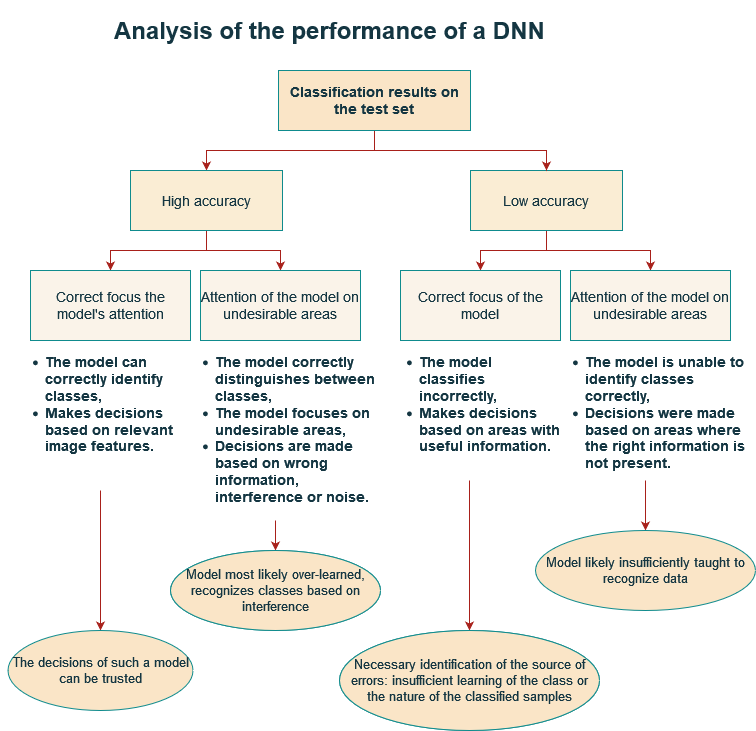

The diagram above was exported from draw.io. Its source (the exported page's mxGraphModel, read from the mxfile embedded in the PNG):
<mxGraphModel dx="1422" dy="780" grid="1" gridSize="10" guides="1" tooltips="1" connect="1" arrows="1" fold="1" page="1" pageScale="1" pageWidth="827" pageHeight="1169" background="#ffffff" math="0" shadow="0">
  <root>
    <mxCell id="0" />
    <mxCell id="1" parent="0" />
    <mxCell id="UQS6wFYrvDVPqo7ExEdc-2" value="&lt;h1&gt;Analysis of the performance of a DNN&lt;br&gt;&lt;/h1&gt;" style="text;html=1;strokeColor=none;fillColor=none;spacing=5;spacingTop=-20;whiteSpace=wrap;overflow=hidden;rounded=0;labelBackgroundColor=none;fontColor=#143642;" parent="1" vertex="1">
      <mxGeometry x="149" y="30" width="530" height="50" as="geometry" />
    </mxCell>
    <mxCell id="UQS6wFYrvDVPqo7ExEdc-16" style="edgeStyle=orthogonalEdgeStyle;rounded=0;orthogonalLoop=1;jettySize=auto;html=1;exitX=0.5;exitY=1;exitDx=0;exitDy=0;entryX=0.5;entryY=0;entryDx=0;entryDy=0;strokeColor=#A8201A;fontColor=#143642;fillColor=#FAE5C7;" parent="1" source="UQS6wFYrvDVPqo7ExEdc-4" target="UQS6wFYrvDVPqo7ExEdc-7" edge="1">
      <mxGeometry relative="1" as="geometry" />
    </mxCell>
    <mxCell id="UQS6wFYrvDVPqo7ExEdc-18" style="edgeStyle=orthogonalEdgeStyle;rounded=0;orthogonalLoop=1;jettySize=auto;html=1;exitX=0.5;exitY=1;exitDx=0;exitDy=0;entryX=0.5;entryY=0;entryDx=0;entryDy=0;strokeColor=#A8201A;fontColor=#143642;fillColor=#FAE5C7;" parent="1" source="UQS6wFYrvDVPqo7ExEdc-4" target="UQS6wFYrvDVPqo7ExEdc-11" edge="1">
      <mxGeometry relative="1" as="geometry" />
    </mxCell>
    <mxCell id="UQS6wFYrvDVPqo7ExEdc-4" value="Wysoka dokładność" style="rounded=0;whiteSpace=wrap;html=1;labelBackgroundColor=none;fillColor=#FAEDD4;strokeColor=#0F8B8D;fontColor=#143642;" parent="1" vertex="1">
      <mxGeometry x="170" y="190" width="152" height="60" as="geometry" />
    </mxCell>
    <mxCell id="UQS6wFYrvDVPqo7ExEdc-19" style="edgeStyle=orthogonalEdgeStyle;rounded=0;orthogonalLoop=1;jettySize=auto;html=1;exitX=0.5;exitY=1;exitDx=0;exitDy=0;entryX=0.5;entryY=0;entryDx=0;entryDy=0;strokeColor=#A8201A;fontColor=#143642;fillColor=#FAE5C7;" parent="1" source="UQS6wFYrvDVPqo7ExEdc-5" target="UQS6wFYrvDVPqo7ExEdc-13" edge="1">
      <mxGeometry relative="1" as="geometry" />
    </mxCell>
    <mxCell id="UQS6wFYrvDVPqo7ExEdc-20" style="edgeStyle=orthogonalEdgeStyle;rounded=0;orthogonalLoop=1;jettySize=auto;html=1;exitX=0.5;exitY=1;exitDx=0;exitDy=0;entryX=0.5;entryY=0;entryDx=0;entryDy=0;strokeColor=#A8201A;fontColor=#143642;fillColor=#FAE5C7;" parent="1" source="UQS6wFYrvDVPqo7ExEdc-5" target="UQS6wFYrvDVPqo7ExEdc-12" edge="1">
      <mxGeometry relative="1" as="geometry" />
    </mxCell>
    <mxCell id="UQS6wFYrvDVPqo7ExEdc-5" value="Low accuracy" style="rounded=0;whiteSpace=wrap;html=1;labelBackgroundColor=none;fillColor=#FAEDD4;strokeColor=#0F8B8D;fontColor=#143642;fontSize=14;" parent="1" vertex="1">
      <mxGeometry x="510" y="190" width="152" height="60" as="geometry" />
    </mxCell>
    <mxCell id="UQS6wFYrvDVPqo7ExEdc-14" style="edgeStyle=orthogonalEdgeStyle;rounded=0;orthogonalLoop=1;jettySize=auto;html=1;exitX=0.5;exitY=1;exitDx=0;exitDy=0;entryX=0.5;entryY=0;entryDx=0;entryDy=0;strokeColor=#A8201A;fontColor=default;labelBackgroundColor=none;" parent="1" source="UQS6wFYrvDVPqo7ExEdc-6" target="UQS6wFYrvDVPqo7ExEdc-4" edge="1">
      <mxGeometry relative="1" as="geometry" />
    </mxCell>
    <mxCell id="UQS6wFYrvDVPqo7ExEdc-15" style="edgeStyle=orthogonalEdgeStyle;rounded=0;orthogonalLoop=1;jettySize=auto;html=1;exitX=0.5;exitY=1;exitDx=0;exitDy=0;entryX=0.5;entryY=0;entryDx=0;entryDy=0;strokeColor=#A8201A;fontColor=default;labelBackgroundColor=none;" parent="1" source="UQS6wFYrvDVPqo7ExEdc-6" target="UQS6wFYrvDVPqo7ExEdc-5" edge="1">
      <mxGeometry relative="1" as="geometry" />
    </mxCell>
    <mxCell id="UQS6wFYrvDVPqo7ExEdc-6" value="Wyniki klasyfikacji na zbiorze testowym" style="rounded=0;whiteSpace=wrap;html=1;labelBackgroundColor=none;fillColor=#FAE5C7;strokeColor=#0F8B8D;fontColor=#143642;fontStyle=1" parent="1" vertex="1">
      <mxGeometry x="318" y="90" width="192" height="60" as="geometry" />
    </mxCell>
    <mxCell id="UQS6wFYrvDVPqo7ExEdc-7" value="Correct focus the model's attention" style="rounded=0;whiteSpace=wrap;html=1;labelBackgroundColor=none;fillColor=#FAF3E9;strokeColor=#0F8B8D;fontColor=#143642;fontSize=14;" parent="1" vertex="1">
      <mxGeometry x="70" y="290" width="160" height="70" as="geometry" />
    </mxCell>
    <mxCell id="UQS6wFYrvDVPqo7ExEdc-11" value="Attention of the model on undesirable areas" style="rounded=0;whiteSpace=wrap;html=1;labelBackgroundColor=none;fillColor=#FAF3E9;strokeColor=#0F8B8D;fontColor=#143642;fontSize=14;" parent="1" vertex="1">
      <mxGeometry x="240" y="290" width="160" height="70" as="geometry" />
    </mxCell>
    <mxCell id="UQS6wFYrvDVPqo7ExEdc-12" value="Poprawne skupienie uwagi modelu" style="rounded=0;whiteSpace=wrap;html=1;labelBackgroundColor=none;fillColor=#FAF3E9;strokeColor=#0F8B8D;fontColor=#143642;" parent="1" vertex="1">
      <mxGeometry x="440" y="290" width="160" height="70" as="geometry" />
    </mxCell>
    <mxCell id="UQS6wFYrvDVPqo7ExEdc-13" value="Uwaga modelu na obszarach niepożądanych" style="rounded=0;whiteSpace=wrap;html=1;labelBackgroundColor=none;fillColor=#FAF3E9;strokeColor=#0F8B8D;fontColor=#143642;" parent="1" vertex="1">
      <mxGeometry x="610" y="290" width="160" height="70" as="geometry" />
    </mxCell>
    <mxCell id="UQS6wFYrvDVPqo7ExEdc-26" value="" style="edgeStyle=orthogonalEdgeStyle;rounded=0;orthogonalLoop=1;jettySize=auto;html=1;strokeColor=#A8201A;fontColor=#143642;fillColor=#FAE5C7;" parent="1" source="UQS6wFYrvDVPqo7ExEdc-21" target="UQS6wFYrvDVPqo7ExEdc-25" edge="1">
      <mxGeometry relative="1" as="geometry" />
    </mxCell>
    <mxCell id="UQS6wFYrvDVPqo7ExEdc-21" value="&lt;h1 style=&quot;font-size: 14px&quot;&gt;&lt;ul style=&quot;font-size: 14px&quot;&gt;&lt;li style=&quot;font-size: 14px&quot;&gt;The model can correctly identify classes,&lt;/li&gt;&lt;li style=&quot;font-size: 14px&quot;&gt;Makes decisions based on relevant image features.&lt;/li&gt;&lt;/ul&gt;&lt;/h1&gt;" style="text;html=1;strokeColor=none;fillColor=none;spacing=5;spacingTop=-20;whiteSpace=wrap;overflow=hidden;rounded=0;fontColor=#143642;verticalAlign=top;horizontal=1;labelBorderColor=none;fontSize=14;" parent="1" vertex="1">
      <mxGeometry x="40" y="370" width="200" height="140" as="geometry" />
    </mxCell>
    <mxCell id="UQS6wFYrvDVPqo7ExEdc-34" value="" style="edgeStyle=orthogonalEdgeStyle;rounded=0;orthogonalLoop=1;jettySize=auto;html=1;strokeColor=#A8201A;fontColor=#143642;fillColor=#FAE5C7;" parent="1" source="UQS6wFYrvDVPqo7ExEdc-22" target="UQS6wFYrvDVPqo7ExEdc-33" edge="1">
      <mxGeometry relative="1" as="geometry" />
    </mxCell>
    <mxCell id="UQS6wFYrvDVPqo7ExEdc-22" value="&lt;h1 style=&quot;font-size: 14px&quot;&gt;&lt;ul style=&quot;font-size: 14px&quot;&gt;&lt;li style=&quot;font-size: 14px&quot;&gt;The model correctly distinguishes between classes,&lt;/li&gt;&lt;li style=&quot;font-size: 14px&quot;&gt;The model focuses on undesirable areas,&lt;/li&gt;&lt;li style=&quot;font-size: 14px&quot;&gt;Decisions are made based on wrong information, interference or noise.&lt;/li&gt;&lt;/ul&gt;&lt;/h1&gt;" style="text;html=1;strokeColor=none;fillColor=none;spacing=5;spacingTop=-20;whiteSpace=wrap;overflow=hidden;rounded=0;fontColor=#143642;fontSize=14;" parent="1" vertex="1">
      <mxGeometry x="210" y="370" width="210" height="170" as="geometry" />
    </mxCell>
    <mxCell id="UQS6wFYrvDVPqo7ExEdc-36" value="" style="edgeStyle=orthogonalEdgeStyle;rounded=0;orthogonalLoop=1;jettySize=auto;html=1;strokeColor=#A8201A;fontColor=#143642;fillColor=#FAE5C7;" parent="1" source="UQS6wFYrvDVPqo7ExEdc-23" target="UQS6wFYrvDVPqo7ExEdc-35" edge="1">
      <mxGeometry relative="1" as="geometry" />
    </mxCell>
    <mxCell id="UQS6wFYrvDVPqo7ExEdc-23" value="&lt;h1 style=&quot;font-size: 14px&quot;&gt;&lt;ul style=&quot;font-size: 14px&quot;&gt;&lt;li style=&quot;font-size: 14px&quot;&gt;The model classifies incorrectly,&lt;/li&gt;&lt;li style=&quot;font-size: 14px&quot;&gt;Makes decisions based on areas with useful information.&lt;/li&gt;&lt;/ul&gt;&lt;/h1&gt;" style="text;html=1;strokeColor=none;fillColor=none;spacing=5;spacingTop=-20;whiteSpace=wrap;overflow=hidden;rounded=0;fontColor=#143642;fontSize=14;" parent="1" vertex="1">
      <mxGeometry x="414" y="370" width="190" height="130" as="geometry" />
    </mxCell>
    <mxCell id="UQS6wFYrvDVPqo7ExEdc-38" value="" style="edgeStyle=orthogonalEdgeStyle;rounded=0;orthogonalLoop=1;jettySize=auto;html=1;strokeColor=#A8201A;fontColor=#143642;fillColor=#FAE5C7;entryX=0.5;entryY=0;entryDx=0;entryDy=0;" parent="1" source="UQS6wFYrvDVPqo7ExEdc-24" target="UQS6wFYrvDVPqo7ExEdc-39" edge="1">
      <mxGeometry relative="1" as="geometry">
        <mxPoint x="680" y="540" as="targetPoint" />
      </mxGeometry>
    </mxCell>
    <mxCell id="UQS6wFYrvDVPqo7ExEdc-24" value="&lt;h1 style=&quot;font-size: 14px&quot;&gt;&lt;ul style=&quot;font-size: 14px&quot;&gt;&lt;li style=&quot;font-size: 14px&quot;&gt;The model is unable to identify classes correctly,&lt;/li&gt;&lt;li style=&quot;font-size: 14px&quot;&gt;Decisions were made based on areas where the right information is not present.&lt;/li&gt;&lt;/ul&gt;&lt;/h1&gt;" style="text;html=1;strokeColor=none;fillColor=none;spacing=5;spacingTop=-20;whiteSpace=wrap;overflow=hidden;rounded=0;fontColor=#143642;fontSize=14;" parent="1" vertex="1">
      <mxGeometry x="580" y="370" width="210" height="130" as="geometry" />
    </mxCell>
    <mxCell id="UQS6wFYrvDVPqo7ExEdc-25" value="The decisions of such a model can be trusted" style="ellipse;whiteSpace=wrap;html=1;strokeColor=#0F8B8D;fontColor=#143642;fillColor=#FAE5C7;fontSize=13;" parent="1" vertex="1">
      <mxGeometry x="47.5" y="650" width="185" height="80" as="geometry" />
    </mxCell>
    <mxCell id="UQS6wFYrvDVPqo7ExEdc-27" value="Wyniki klasyfikacji na zbiorze testowym" style="rounded=0;whiteSpace=wrap;html=1;labelBackgroundColor=none;fillColor=#FAE5C7;strokeColor=#0F8B8D;fontColor=#143642;fontStyle=1" parent="1" vertex="1">
      <mxGeometry x="318" y="90" width="192" height="60" as="geometry" />
    </mxCell>
    <mxCell id="UQS6wFYrvDVPqo7ExEdc-28" value="Wysoka dokładność" style="rounded=0;whiteSpace=wrap;html=1;labelBackgroundColor=none;fillColor=#FAEDD4;strokeColor=#0F8B8D;fontColor=#143642;" parent="1" vertex="1">
      <mxGeometry x="170" y="190" width="152" height="60" as="geometry" />
    </mxCell>
    <mxCell id="UQS6wFYrvDVPqo7ExEdc-29" value="Classification results on the test set" style="rounded=0;whiteSpace=wrap;html=1;labelBackgroundColor=none;fillColor=#FAE5C7;strokeColor=#0F8B8D;fontColor=#143642;fontStyle=1;fontSize=14;" parent="1" vertex="1">
      <mxGeometry x="318" y="90" width="192" height="60" as="geometry" />
    </mxCell>
    <mxCell id="UQS6wFYrvDVPqo7ExEdc-30" value="High accuracy" style="rounded=0;whiteSpace=wrap;html=1;labelBackgroundColor=none;fillColor=#FAEDD4;strokeColor=#0F8B8D;fontColor=#143642;fontSize=14;" parent="1" vertex="1">
      <mxGeometry x="170" y="190" width="152" height="60" as="geometry" />
    </mxCell>
    <mxCell id="UQS6wFYrvDVPqo7ExEdc-31" value="Attention of the model on undesirable areas" style="rounded=0;whiteSpace=wrap;html=1;labelBackgroundColor=none;fillColor=#FAF3E9;strokeColor=#0F8B8D;fontColor=#143642;fontSize=14;" parent="1" vertex="1">
      <mxGeometry x="610" y="290" width="160" height="70" as="geometry" />
    </mxCell>
    <mxCell id="UQS6wFYrvDVPqo7ExEdc-32" value="Correct focus of the model" style="rounded=0;whiteSpace=wrap;html=1;labelBackgroundColor=none;fillColor=#FAF3E9;strokeColor=#0F8B8D;fontColor=#143642;fontSize=14;" parent="1" vertex="1">
      <mxGeometry x="440" y="290" width="160" height="70" as="geometry" />
    </mxCell>
    <mxCell id="UQS6wFYrvDVPqo7ExEdc-33" value="Model najprawdopodobniej przeuczony, rozpoznaje klasy na podstawie zakłóceń" style="ellipse;whiteSpace=wrap;html=1;strokeColor=#0F8B8D;fontColor=#143642;fillColor=#FAE5C7;" parent="1" vertex="1">
      <mxGeometry x="210" y="570" width="210" height="80" as="geometry" />
    </mxCell>
    <mxCell id="UQS6wFYrvDVPqo7ExEdc-35" value="Konieczne określenie źródła błędów: niewystarczającego wyuczenia danej klasy lub charakteru danych próbek" style="ellipse;whiteSpace=wrap;html=1;strokeColor=#0F8B8D;fontColor=#143642;fillColor=#FAE5C7;" parent="1" vertex="1">
      <mxGeometry x="379" y="650" width="260" height="100" as="geometry" />
    </mxCell>
    <mxCell id="UQS6wFYrvDVPqo7ExEdc-39" value="Model likely insufficiently taught to recognize data" style="ellipse;whiteSpace=wrap;html=1;strokeColor=#0F8B8D;fontColor=#143642;fillColor=#FAE5C7;fontSize=13;" parent="1" vertex="1">
      <mxGeometry x="575" y="550" width="220" height="80" as="geometry" />
    </mxCell>
    <mxCell id="UQS6wFYrvDVPqo7ExEdc-40" value="Necessary identification of the source of errors: insufficient learning of the class or the nature of the classified samples" style="ellipse;whiteSpace=wrap;html=1;strokeColor=#0F8B8D;fontColor=#143642;fillColor=#FAE5C7;fontSize=13;" parent="1" vertex="1">
      <mxGeometry x="379" y="650" width="260" height="100" as="geometry" />
    </mxCell>
    <mxCell id="UQS6wFYrvDVPqo7ExEdc-41" value="Model most likely over-learned, recognizes classes based on interference" style="ellipse;whiteSpace=wrap;html=1;strokeColor=#0F8B8D;fontColor=#143642;fillColor=#FAE5C7;fontSize=13;" parent="1" vertex="1">
      <mxGeometry x="210" y="570" width="210" height="80" as="geometry" />
    </mxCell>
  </root>
</mxGraphModel>